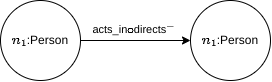

The diagram above was exported from draw.io. Its source (the exported page's mxGraphModel, read from the mxfile embedded in the PNG):
<mxGraphModel dx="644" dy="386" grid="1" gridSize="10" guides="1" tooltips="1" connect="1" arrows="1" fold="1" page="1" pageScale="1" pageWidth="827" pageHeight="1169" math="1" shadow="0">
  <root>
    <mxCell id="0" />
    <mxCell id="1" parent="0" />
    <mxCell id="ya9Z1qfOqyCcIDx_HF50-3" style="edgeStyle=orthogonalEdgeStyle;rounded=0;orthogonalLoop=1;jettySize=auto;html=1;entryX=0;entryY=0.5;entryDx=0;entryDy=0;" edge="1" parent="1" source="ya9Z1qfOqyCcIDx_HF50-1" target="ya9Z1qfOqyCcIDx_HF50-2">
      <mxGeometry relative="1" as="geometry" />
    </mxCell>
    <mxCell id="ya9Z1qfOqyCcIDx_HF50-4" value="acts_in\(\circ\)directs\(^-\)" style="edgeLabel;html=1;align=center;verticalAlign=middle;resizable=0;points=[];" vertex="1" connectable="0" parent="ya9Z1qfOqyCcIDx_HF50-3">
      <mxGeometry x="0.2981" y="2" relative="1" as="geometry">
        <mxPoint x="-19" y="-8" as="offset" />
      </mxGeometry>
    </mxCell>
    <mxCell id="ya9Z1qfOqyCcIDx_HF50-1" value="\(n_1\):Person" style="ellipse;whiteSpace=wrap;html=1;aspect=fixed;" vertex="1" parent="1">
      <mxGeometry x="350" y="250" width="80" height="80" as="geometry" />
    </mxCell>
    <mxCell id="ya9Z1qfOqyCcIDx_HF50-2" value="\(n_1\):Person" style="ellipse;whiteSpace=wrap;html=1;aspect=fixed;" vertex="1" parent="1">
      <mxGeometry x="540" y="250" width="80" height="80" as="geometry" />
    </mxCell>
  </root>
</mxGraphModel>